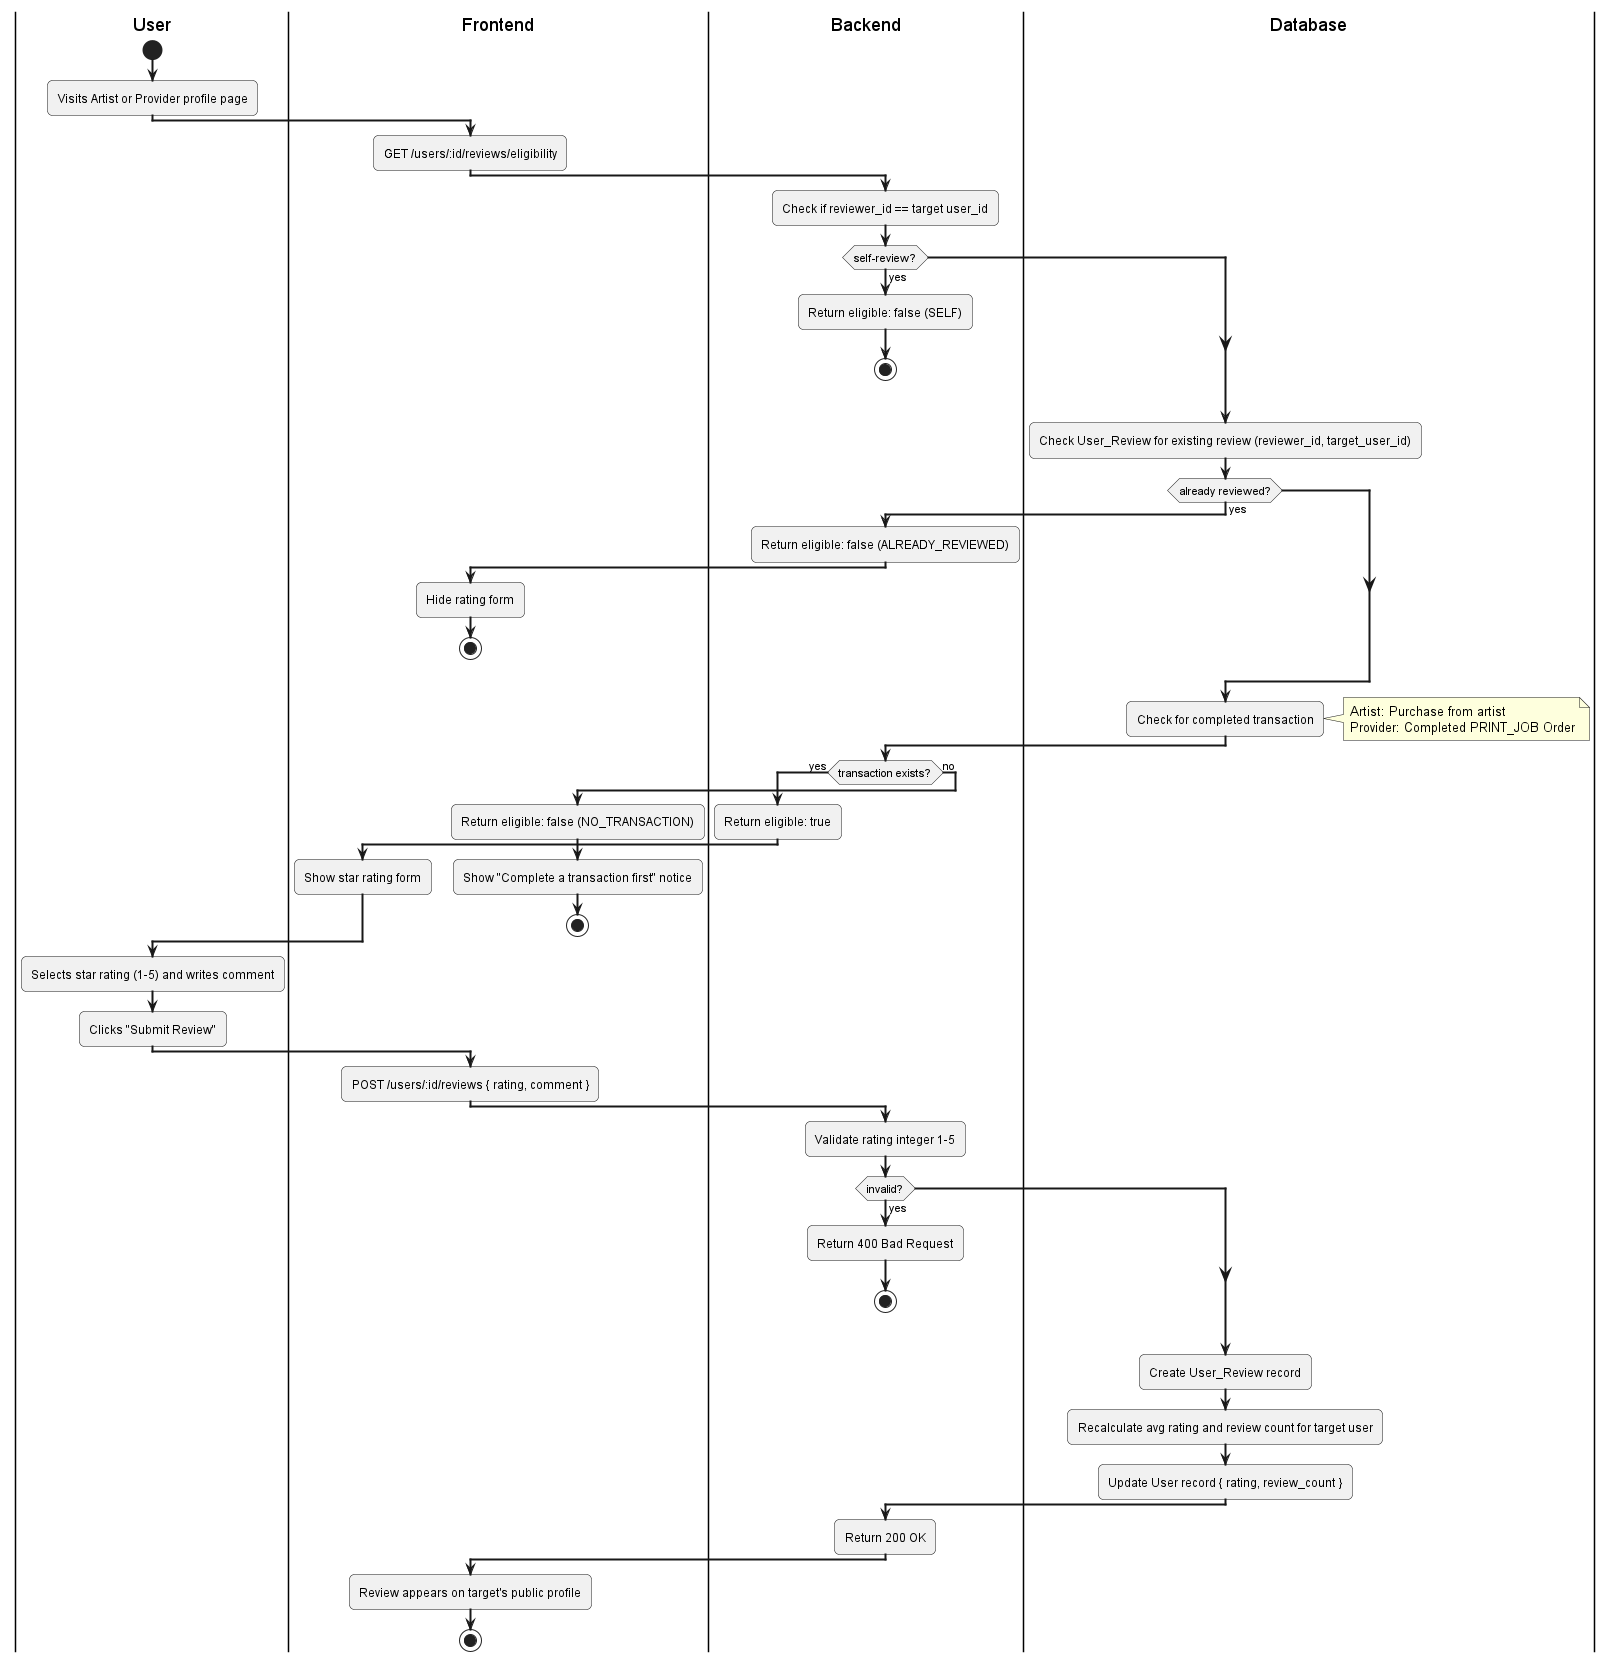

The diagram above was rendered by PlantUML. Its source (embedded in the PNG):
@startuml
skinparam activityArrowThickness 2
skinparam roundcorner 10

|User|
start
:Visits Artist or Provider profile page;

|Frontend|
:GET /users/:id/reviews/eligibility;

|Backend|
:Check if reviewer_id == target user_id;
if (self-review?) then (yes)
  :Return eligible: false (SELF);
  stop
endif

|Database|
:Check User_Review for existing review (reviewer_id, target_user_id);
if (already reviewed?) then (yes)
  |Backend|
  :Return eligible: false (ALREADY_REVIEWED);
  |Frontend|
  :Hide rating form;
  stop
endif

|Database|
:Check for completed transaction;
note right: Artist: Purchase from artist\nProvider: Completed PRINT_JOB Order

|Backend|
if (transaction exists?) then (yes)
  :Return eligible: true;
  |Frontend|
  :Show star rating form;
else (no)
  :Return eligible: false (NO_TRANSACTION);
  |Frontend|
  :Show "Complete a transaction first" notice;
  stop
endif

|User|
:Selects star rating (1-5) and writes comment;
:Clicks "Submit Review";

|Frontend|
:POST /users/:id/reviews { rating, comment };

|Backend|
:Validate rating integer 1-5;
if (invalid?) then (yes)
  :Return 400 Bad Request;
  stop
endif

|Database|
:Create User_Review record;

|Database|
:Recalculate avg rating and review count for target user;
:Update User record { rating, review_count };

|Backend|
:Return 200 OK;

|Frontend|
:Review appears on target's public profile;
stop
@enduml